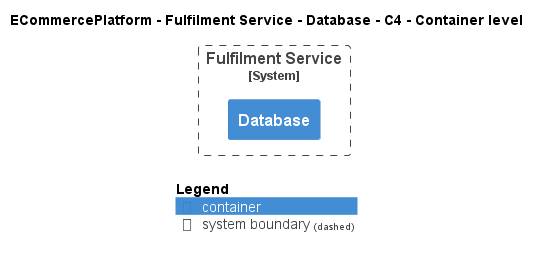

The diagram above was rendered by PlantUML. Its source (embedded in the PNG):
@startuml
!include ..\..\..\..\..\.c4s\C4_Container.puml

AddElementTag("c4interflow:lifecycle:new", $bgColor=green, $fontColor=#ffffff, $borderColor=green, $shadowing="False")
AddElementTag("c4interflow:lifecycle:changed", $bgColor=orange, $fontColor=#ffffff, $borderColor=orange, $shadowing="False")
AddElementTag("c4interflow:lifecycle:removed", $bgColor=red, $fontColor=#ffffff, $borderColor=red, $shadowing="False")

AddRelTag("c4interflow:lifecycle:new", $textColor=green, $lineColor=green)
AddRelTag("c4interflow:lifecycle:changed", $textColor=orange, $lineColor=orange)
AddRelTag("c4interflow:lifecycle:removed", $textColor=red, $lineColor=red)

SHOW_PERSON_PORTRAIT()
LAYOUT_TOP_DOWN()

skinparam linetype polyline

title ECommercePlatform - Fulfilment Service - Database - C4 - Container level


System_Boundary(ECommercePlatform.SoftwareSystems.FulfilmentService, "Fulfilment Service") {
    Container(ECommercePlatform.SoftwareSystems.FulfilmentService.Containers.Database, "Database", "", "")
}



SHOW_LEGEND()
@enduml